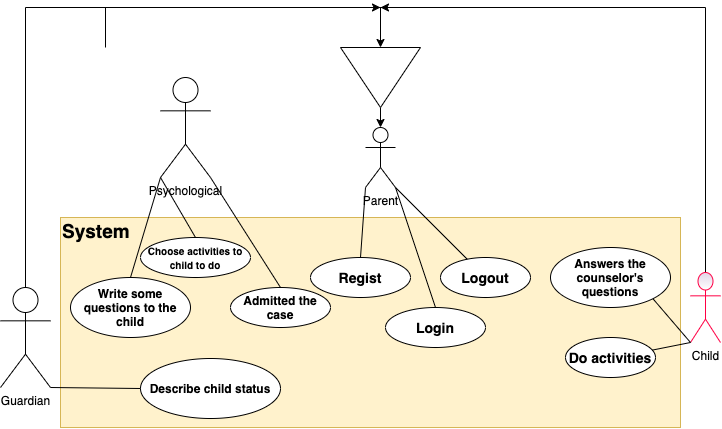

The diagram above was exported from draw.io. Its source (the exported page's mxGraphModel, read from the mxfile embedded in the PNG):
<mxGraphModel dx="765" dy="402" grid="1" gridSize="10" guides="1" tooltips="1" connect="1" arrows="1" fold="1" page="1" pageScale="1" pageWidth="850" pageHeight="1100" background="#FFFFFF" math="0" shadow="0">
  <root>
    <mxCell id="0" />
    <mxCell id="1" parent="0" />
    <mxCell id="gtVVkCS5myfEp_N-SEml-37" style="edgeStyle=orthogonalEdgeStyle;rounded=0;orthogonalLoop=1;jettySize=auto;html=1;exitX=0.5;exitY=0;exitDx=0;exitDy=0;exitPerimeter=0;entryX=0;entryY=0.5;entryDx=0;entryDy=0;" parent="1" target="gtVVkCS5myfEp_N-SEml-4" edge="1">
      <mxGeometry relative="1" as="geometry">
        <mxPoint x="420" y="90" as="targetPoint" />
        <mxPoint x="145" y="170" as="sourcePoint" />
        <Array as="points">
          <mxPoint x="145" y="130" />
          <mxPoint x="420" y="130" />
        </Array>
      </mxGeometry>
    </mxCell>
    <mxCell id="N30sNR0OHF3MxAkJvB5Z-23" value="&lt;div&gt;&lt;span&gt;&lt;font style=&quot;font-size: 19px ; line-height: 80%&quot;&gt;&lt;b&gt;System&lt;/b&gt;&lt;/font&gt;&lt;/span&gt;&lt;/div&gt;" style="rounded=0;whiteSpace=wrap;html=1;labelBackgroundColor=none;fillColor=#fff2cc;strokeColor=#d6b656;align=left;verticalAlign=top;" parent="1" vertex="1">
      <mxGeometry x="100" y="340" width="620" height="210" as="geometry" />
    </mxCell>
    <mxCell id="gtVVkCS5myfEp_N-SEml-36" style="edgeStyle=orthogonalEdgeStyle;rounded=0;orthogonalLoop=1;jettySize=auto;html=1;exitX=0.5;exitY=0;exitDx=0;exitDy=0;exitPerimeter=0;" parent="1" source="N30sNR0OHF3MxAkJvB5Z-25" edge="1">
      <mxGeometry relative="1" as="geometry">
        <mxPoint x="420" y="130" as="targetPoint" />
        <Array as="points">
          <mxPoint x="65" y="130" />
          <mxPoint x="420" y="130" />
        </Array>
      </mxGeometry>
    </mxCell>
    <mxCell id="N30sNR0OHF3MxAkJvB5Z-25" value="Guardian" style="shape=umlActor;verticalLabelPosition=bottom;verticalAlign=top;html=1;outlineConnect=0;" parent="1" vertex="1">
      <mxGeometry x="40" y="410" width="50" height="100" as="geometry" />
    </mxCell>
    <mxCell id="N30sNR0OHF3MxAkJvB5Z-32" value="&lt;div style=&quot;box-sizing: border-box ; font-family: &amp;#34;segoe ui&amp;#34; , , &amp;#34;apple color emoji&amp;#34; , &amp;#34;segoe ui emoji&amp;#34; , sans-serif ; font-size: 14px&quot;&gt;&lt;div style=&quot;box-sizing: border-box ; font-family: &amp;#34;segoe ui&amp;#34; , , &amp;#34;apple color emoji&amp;#34; , &amp;#34;segoe ui emoji&amp;#34; , sans-serif&quot;&gt;&lt;div style=&quot;box-sizing: border-box ; font-family: &amp;#34;segoe ui&amp;#34; , , &amp;#34;apple color emoji&amp;#34; , &amp;#34;segoe ui emoji&amp;#34; , sans-serif&quot;&gt;&lt;b&gt;Login&lt;/b&gt;&lt;/div&gt;&lt;/div&gt;&lt;/div&gt;" style="ellipse;whiteSpace=wrap;html=1;labelBackgroundColor=none;align=center;" parent="1" vertex="1">
      <mxGeometry x="425" y="430" width="100" height="40" as="geometry" />
    </mxCell>
    <mxCell id="gtVVkCS5myfEp_N-SEml-15" style="edgeStyle=orthogonalEdgeStyle;rounded=0;orthogonalLoop=1;jettySize=auto;html=1;exitX=1;exitY=0.5;exitDx=0;exitDy=0;entryX=0.5;entryY=0;entryDx=0;entryDy=0;entryPerimeter=0;" parent="1" source="gtVVkCS5myfEp_N-SEml-4" target="gtVVkCS5myfEp_N-SEml-14" edge="1">
      <mxGeometry relative="1" as="geometry" />
    </mxCell>
    <mxCell id="gtVVkCS5myfEp_N-SEml-4" value="" style="triangle;whiteSpace=wrap;html=1;direction=south;" parent="1" vertex="1">
      <mxGeometry x="380" y="170" width="80" height="60" as="geometry" />
    </mxCell>
    <mxCell id="gtVVkCS5myfEp_N-SEml-14" value="Parent" style="shape=umlActor;verticalLabelPosition=bottom;verticalAlign=top;html=1;outlineConnect=0;" parent="1" vertex="1">
      <mxGeometry x="405" y="250" width="30" height="60" as="geometry" />
    </mxCell>
    <mxCell id="gtVVkCS5myfEp_N-SEml-38" style="edgeStyle=orthogonalEdgeStyle;rounded=0;orthogonalLoop=1;jettySize=auto;html=1;exitX=0.5;exitY=0;exitDx=0;exitDy=0;exitPerimeter=0;" parent="1" source="gtVVkCS5myfEp_N-SEml-27" edge="1">
      <mxGeometry relative="1" as="geometry">
        <mxPoint x="420" y="130" as="targetPoint" />
        <Array as="points">
          <mxPoint x="745" y="130" />
          <mxPoint x="420" y="130" />
        </Array>
      </mxGeometry>
    </mxCell>
    <mxCell id="gtVVkCS5myfEp_N-SEml-27" value="Child" style="shape=umlActor;verticalLabelPosition=bottom;verticalAlign=top;html=1;outlineConnect=0;labelBackgroundColor=none;labelBorderColor=none;fillColor=#e1d5e7;gradientColor=#ffffff;strokeColor=#FF0044;" parent="1" vertex="1">
      <mxGeometry x="730" y="395" width="30" height="70" as="geometry" />
    </mxCell>
    <mxCell id="gtVVkCS5myfEp_N-SEml-32" value="&lt;div style=&quot;box-sizing: border-box ; font-family: &amp;#34;segoe ui&amp;#34; , , &amp;#34;apple color emoji&amp;#34; , &amp;#34;segoe ui emoji&amp;#34; , sans-serif ; font-size: 14px&quot;&gt;&lt;div style=&quot;box-sizing: border-box ; font-family: &amp;#34;segoe ui&amp;#34; , , &amp;#34;apple color emoji&amp;#34; , &amp;#34;segoe ui emoji&amp;#34; , sans-serif&quot;&gt;&lt;div style=&quot;box-sizing: border-box ; font-family: &amp;#34;segoe ui&amp;#34; , , &amp;#34;apple color emoji&amp;#34; , &amp;#34;segoe ui emoji&amp;#34; , sans-serif&quot;&gt;&lt;b&gt;Logout&lt;/b&gt;&lt;/div&gt;&lt;/div&gt;&lt;/div&gt;" style="ellipse;whiteSpace=wrap;html=1;labelBackgroundColor=none;align=center;" parent="1" vertex="1">
      <mxGeometry x="480" y="380" width="90" height="40" as="geometry" />
    </mxCell>
    <mxCell id="gtVVkCS5myfEp_N-SEml-39" value="&lt;div style=&quot;box-sizing: border-box ; font-family: &amp;#34;segoe ui&amp;#34; , , &amp;#34;apple color emoji&amp;#34; , &amp;#34;segoe ui emoji&amp;#34; , sans-serif ; font-size: 14px&quot;&gt;&lt;div style=&quot;box-sizing: border-box ; font-family: &amp;#34;segoe ui&amp;#34; , , &amp;#34;apple color emoji&amp;#34; , &amp;#34;segoe ui emoji&amp;#34; , sans-serif&quot;&gt;&lt;div style=&quot;box-sizing: border-box ; font-family: &amp;#34;segoe ui&amp;#34; , , &amp;#34;apple color emoji&amp;#34; , &amp;#34;segoe ui emoji&amp;#34; , sans-serif&quot;&gt;&lt;b&gt;Regist&lt;/b&gt;&lt;/div&gt;&lt;/div&gt;&lt;/div&gt;" style="ellipse;whiteSpace=wrap;html=1;labelBackgroundColor=none;align=center;" parent="1" vertex="1">
      <mxGeometry x="350" y="380" width="100" height="40" as="geometry" />
    </mxCell>
    <mxCell id="gtVVkCS5myfEp_N-SEml-41" value="&lt;div style=&quot;box-sizing: border-box&quot;&gt;&lt;div style=&quot;box-sizing: border-box&quot;&gt;&lt;div style=&quot;box-sizing: border-box&quot;&gt;&lt;b&gt;&lt;font style=&quot;font-size: 12px&quot;&gt;Admitted the case&lt;/font&gt;&lt;/b&gt;&lt;br&gt;&lt;/div&gt;&lt;/div&gt;&lt;/div&gt;" style="ellipse;whiteSpace=wrap;html=1;labelBackgroundColor=none;align=center;" parent="1" vertex="1">
      <mxGeometry x="270" y="410" width="100" height="40" as="geometry" />
    </mxCell>
    <mxCell id="gtVVkCS5myfEp_N-SEml-42" value="&lt;div style=&quot;box-sizing: border-box&quot;&gt;&lt;div style=&quot;box-sizing: border-box&quot;&gt;&lt;div style=&quot;box-sizing: border-box&quot;&gt;&lt;b&gt;&lt;font style=&quot;font-size: 12px&quot;&gt;Write some questions to the child&lt;/font&gt;&lt;/b&gt;&lt;br&gt;&lt;/div&gt;&lt;/div&gt;&lt;/div&gt;" style="ellipse;whiteSpace=wrap;html=1;labelBackgroundColor=none;align=center;" parent="1" vertex="1">
      <mxGeometry x="110" y="400" width="120" height="60" as="geometry" />
    </mxCell>
    <mxCell id="gtVVkCS5myfEp_N-SEml-57" value="Psychological" style="shape=umlActor;verticalLabelPosition=bottom;verticalAlign=top;html=1;outlineConnect=0;" parent="1" vertex="1">
      <mxGeometry x="200" y="200" width="50" height="100" as="geometry" />
    </mxCell>
    <mxCell id="gtVVkCS5myfEp_N-SEml-62" value="" style="endArrow=none;html=1;exitX=0.5;exitY=0;exitDx=0;exitDy=0;entryX=1;entryY=1;entryDx=0;entryDy=0;entryPerimeter=0;" parent="1" source="gtVVkCS5myfEp_N-SEml-41" target="gtVVkCS5myfEp_N-SEml-57" edge="1">
      <mxGeometry width="50" height="50" relative="1" as="geometry">
        <mxPoint x="120" y="290" as="sourcePoint" />
        <mxPoint x="170" y="240" as="targetPoint" />
      </mxGeometry>
    </mxCell>
    <mxCell id="gtVVkCS5myfEp_N-SEml-64" value="" style="endArrow=none;html=1;entryX=0;entryY=1;entryDx=0;entryDy=0;entryPerimeter=0;exitX=0.5;exitY=0;exitDx=0;exitDy=0;" parent="1" source="gtVVkCS5myfEp_N-SEml-39" target="gtVVkCS5myfEp_N-SEml-14" edge="1">
      <mxGeometry width="50" height="50" relative="1" as="geometry">
        <mxPoint x="360" y="370" as="sourcePoint" />
        <mxPoint x="410" y="320" as="targetPoint" />
      </mxGeometry>
    </mxCell>
    <mxCell id="gtVVkCS5myfEp_N-SEml-68" value="" style="endArrow=none;html=1;entryX=1;entryY=1;entryDx=0;entryDy=0;entryPerimeter=0;" parent="1" source="gtVVkCS5myfEp_N-SEml-32" target="gtVVkCS5myfEp_N-SEml-14" edge="1">
      <mxGeometry width="50" height="50" relative="1" as="geometry">
        <mxPoint x="360" y="370" as="sourcePoint" />
        <mxPoint x="410" y="320" as="targetPoint" />
      </mxGeometry>
    </mxCell>
    <mxCell id="gtVVkCS5myfEp_N-SEml-71" value="&lt;div style=&quot;box-sizing: border-box&quot;&gt;&lt;div style=&quot;box-sizing: border-box&quot;&gt;&lt;div style=&quot;box-sizing: border-box&quot;&gt;&lt;b&gt;Answers the counselor's questions&lt;/b&gt;&lt;br&gt;&lt;/div&gt;&lt;/div&gt;&lt;/div&gt;" style="ellipse;whiteSpace=wrap;html=1;labelBackgroundColor=none;align=center;" parent="1" vertex="1">
      <mxGeometry x="590" y="370" width="120" height="60" as="geometry" />
    </mxCell>
    <mxCell id="gtVVkCS5myfEp_N-SEml-72" value="&lt;div style=&quot;box-sizing: border-box&quot;&gt;&lt;div style=&quot;box-sizing: border-box&quot;&gt;&lt;div style=&quot;box-sizing: border-box&quot;&gt;&lt;span style=&quot;font-size: 14px&quot;&gt;&lt;b&gt;Do activities&lt;/b&gt;&lt;/span&gt;&lt;br&gt;&lt;/div&gt;&lt;/div&gt;&lt;/div&gt;" style="ellipse;whiteSpace=wrap;html=1;labelBackgroundColor=none;align=center;" parent="1" vertex="1">
      <mxGeometry x="605" y="460" width="90" height="40" as="geometry" />
    </mxCell>
    <mxCell id="gtVVkCS5myfEp_N-SEml-74" value="" style="endArrow=none;html=1;entryX=0;entryY=1;entryDx=0;entryDy=0;entryPerimeter=0;" parent="1" source="gtVVkCS5myfEp_N-SEml-72" target="gtVVkCS5myfEp_N-SEml-27" edge="1">
      <mxGeometry width="50" height="50" relative="1" as="geometry">
        <mxPoint x="370" y="400" as="sourcePoint" />
        <mxPoint x="780" y="465" as="targetPoint" />
      </mxGeometry>
    </mxCell>
    <mxCell id="gtVVkCS5myfEp_N-SEml-77" value="&lt;div style=&quot;box-sizing: border-box&quot;&gt;&lt;div style=&quot;box-sizing: border-box&quot;&gt;&lt;div style=&quot;box-sizing: border-box&quot;&gt;&lt;b&gt;Describe child status&lt;/b&gt;&lt;br&gt;&lt;/div&gt;&lt;/div&gt;&lt;/div&gt;" style="ellipse;whiteSpace=wrap;html=1;labelBackgroundColor=none;align=center;" parent="1" vertex="1">
      <mxGeometry x="180" y="481" width="140" height="60" as="geometry" />
    </mxCell>
    <mxCell id="gtVVkCS5myfEp_N-SEml-79" value="" style="endArrow=none;html=1;entryX=1;entryY=1;entryDx=0;entryDy=0;entryPerimeter=0;exitX=0;exitY=0.5;exitDx=0;exitDy=0;" parent="1" source="gtVVkCS5myfEp_N-SEml-77" target="N30sNR0OHF3MxAkJvB5Z-25" edge="1">
      <mxGeometry width="50" height="50" relative="1" as="geometry">
        <mxPoint x="370" y="340" as="sourcePoint" />
        <mxPoint x="420" y="290" as="targetPoint" />
      </mxGeometry>
    </mxCell>
    <mxCell id="gtVVkCS5myfEp_N-SEml-80" value="" style="endArrow=none;html=1;entryX=0;entryY=1;entryDx=0;entryDy=0;entryPerimeter=0;exitX=1;exitY=1;exitDx=0;exitDy=0;" parent="1" source="gtVVkCS5myfEp_N-SEml-71" target="gtVVkCS5myfEp_N-SEml-27" edge="1">
      <mxGeometry width="50" height="50" relative="1" as="geometry">
        <mxPoint x="370" y="390" as="sourcePoint" />
        <mxPoint x="420" y="340" as="targetPoint" />
      </mxGeometry>
    </mxCell>
    <mxCell id="GvtdyhGWub1jJWFePELr-3" value="&lt;div style=&quot;box-sizing: border-box&quot;&gt;&lt;div style=&quot;box-sizing: border-box&quot;&gt;&lt;div style=&quot;box-sizing: border-box&quot;&gt;&lt;b&gt;&lt;font style=&quot;font-size: 10px&quot;&gt;Choose activities to child to do&lt;/font&gt;&lt;/b&gt;&lt;br&gt;&lt;/div&gt;&lt;/div&gt;&lt;/div&gt;" style="ellipse;whiteSpace=wrap;html=1;labelBackgroundColor=none;align=center;" vertex="1" parent="1">
      <mxGeometry x="180" y="360" width="110" height="40" as="geometry" />
    </mxCell>
    <mxCell id="GvtdyhGWub1jJWFePELr-6" value="" style="endArrow=none;html=1;exitX=0.5;exitY=0;exitDx=0;exitDy=0;entryX=0;entryY=1;entryDx=0;entryDy=0;entryPerimeter=0;" edge="1" parent="1" source="gtVVkCS5myfEp_N-SEml-42" target="gtVVkCS5myfEp_N-SEml-57">
      <mxGeometry width="50" height="50" relative="1" as="geometry">
        <mxPoint x="220" y="425" as="sourcePoint" />
        <mxPoint x="130" y="305" as="targetPoint" />
      </mxGeometry>
    </mxCell>
    <mxCell id="GvtdyhGWub1jJWFePELr-7" value="" style="endArrow=none;html=1;exitX=0.5;exitY=0;exitDx=0;exitDy=0;" edge="1" parent="1" source="GvtdyhGWub1jJWFePELr-3">
      <mxGeometry width="50" height="50" relative="1" as="geometry">
        <mxPoint x="360" y="440" as="sourcePoint" />
        <mxPoint x="200" y="300" as="targetPoint" />
      </mxGeometry>
    </mxCell>
    <mxCell id="GvtdyhGWub1jJWFePELr-8" value="" style="endArrow=none;html=1;exitX=0.5;exitY=0;exitDx=0;exitDy=0;entryX=1;entryY=1;entryDx=0;entryDy=0;entryPerimeter=0;" edge="1" parent="1" source="N30sNR0OHF3MxAkJvB5Z-32" target="gtVVkCS5myfEp_N-SEml-14">
      <mxGeometry width="50" height="50" relative="1" as="geometry">
        <mxPoint x="370" y="450" as="sourcePoint" />
        <mxPoint x="280" y="330" as="targetPoint" />
      </mxGeometry>
    </mxCell>
  </root>
</mxGraphModel>